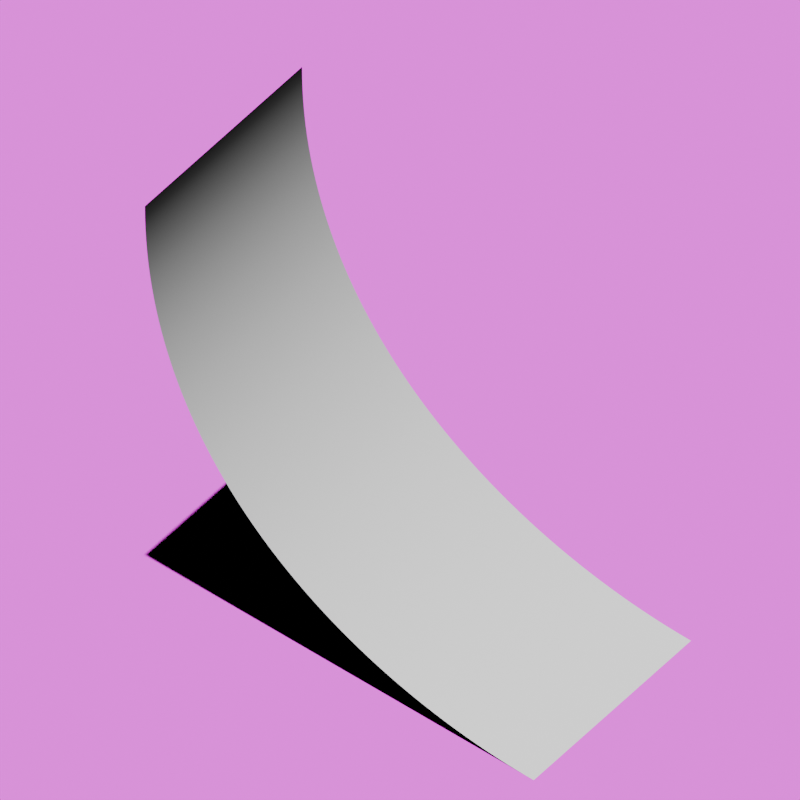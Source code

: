 # Source: lambert.blend  (saved by Blender 4.0.36; exported with 4.5.12 LTS)
import bpy
from mathutils import Matrix  # noqa: F401  (used for matrix-valued properties, if any)

bpy.ops.wm.read_factory_settings(use_empty=True)
scene = bpy.context.scene
scene.name = 'Scene'

# ---- collections
col_collection = bpy.data.collections.new('Collection'); scene.collection.children.link(col_collection)

# ---- images (referenced by path relative to the original .blend; pixels are not part of the script)
import os
ASSET_DIR = os.environ.get("B2B_ASSET_DIR", "")  # directory of the original .blend (textures are referenced by path, not embedded)
HERE = os.path.dirname(os.path.abspath(__file__))  # packed textures are extracted next to this script under _unpacked/

def load_image(name, relpath, width, height, colorspace="sRGB"):
    """Load a texture the original file referenced (path relative to the .blend, or extracted next to this script)."""
    p = next((c for c in (os.path.join(HERE, relpath), os.path.join(ASSET_DIR, relpath)) if relpath and os.path.exists(c)), "")
    if p:
        img = bpy.data.images.load(p, check_existing=True)
        img.name = name
    else:  # same state as the original file: an image datablock whose file is absent (Cycles renders it pink)
        img = bpy.data.images.new(name, width, height)
        img.source = "FILE"
        img.filepath = "//" + (relpath or name)
    img.colorspace_settings.name = colorspace
    return img
img_untitled = load_image('Untitled', 'ground.png', 1024, 1024, 'sRGB')

# ---- materials (node trees are filled in below, after node groups)
mat_material_001 = bpy.data.materials.new('Material.001')

# ---- material node trees
mat_material_001.use_nodes = True; mat_material_001.node_tree.nodes.clear()
_N = mat_material_001.node_tree.nodes; _L = mat_material_001.node_tree.links
n0 = _N.new('ShaderNodeBsdfPrincipled'); n0.name = 'Principled BSDF'; n0.location = (10, 300)
n0.inputs[3].default_value = 1.45
n1 = _N.new('ShaderNodeOutputMaterial'); n1.name = 'Material Output'; n1.location = (300, 300)
n2 = _N.new('ShaderNodeTexImage'); n2.name = 'Image Texture'; n2.location = (-305, 270)
n2.image = img_untitled
_L.new(n0.outputs[0], n1.inputs[0])
_L.new(n2.outputs[0], n0.inputs[0])
n1.is_active_output = True

# ---- world
world_world = bpy.data.worlds.new('World'); scene.world = world_world
world_world.use_nodes = True; world_world.node_tree.nodes.clear()
_N = world_world.node_tree.nodes; _L = world_world.node_tree.links
n0 = _N.new('ShaderNodeOutputWorld'); n0.name = 'World Output'; n0.location = (300, 300)
n1 = _N.new('ShaderNodeBackground'); n1.name = 'Background'; n1.location = (10, 300)
n1.inputs[0].default_value = (0.05088, 0.05088, 0.05088, 1.0)
n0.is_active_output = True
world_world.color = (0.05088, 0.05088, 0.05088)
world_world.use_sun_shadow = False
world_world.sun_shadow_jitter_overblur = 0.0

# ---- cameras
cam_camera_001 = bpy.data.cameras.new('Camera.001')
cam_camera_001.type = 'ORTHO'
cam_camera_001.ortho_scale = 3.2

# ---- lights
light_sun = bpy.data.lights.new('Sun', 'SUN')
light_sun.transmission_factor = 0.0
light_sun.energy = 5.0

# ---- meshes
me_mesh = bpy.data.meshes.new('Mesh')
me_mesh.from_pydata([(-1.0, 1.0, 0.0), (-0.9993, 0.9672, 0.0), (-0.9971, 0.9349, 0.0), (-0.9935, 0.9033, 0.0), (-0.9885, 0.8722, 0.0), (-0.9822, 0.8418, 0.0), (-0.9745, 0.8119, 0.0), (-0.9654, 0.7827, 0.0), (-0.9551, 0.754, 0.0), (-0.9435, 0.7259, 0.0), (-0.9306, 0.6984, 0.0), (-0.9165, 0.6715, 0.0), (-0.9011, 0.6451, 0.0), (-0.8846, 0.6194, 0.0), (-0.8669, 0.5942, 0.0), (-0.8481, 0.5695, 0.0), (-0.8281, 0.5454, 0.0), (-0.8071, 0.5219, 0.0), (-0.7849, 0.499, 0.0), (-0.7618, 0.4766, 0.0), (-0.7375, 0.4547, 0.0), (-0.7123, 0.4334, 0.0), (-0.6861, 0.4127, 0.0), (-0.659, 0.3925, 0.0), (-0.6309, 0.3729, 0.0), (-0.6018, 0.3537, 0.0), (-0.5719, 0.3352, 0.0), (-0.5411, 0.3171, 0.0), (-0.5095, 0.2996, 0.0), (-0.4771, 0.2826, 0.0), (-0.4438, 0.2662, 0.0), (-0.4098, 0.2502, 0.0), (-0.375, 0.2348, 0.0), (-0.3395, 0.2199, 0.0), (-0.3033, 0.2056, 0.0), (-0.2663, 0.1917, 0.0), (-0.2288, 0.1783, 0.0), (-0.1905, 0.1655, 0.0), (-0.1517, 0.1532, 0.0), (-0.1123, 0.1413, 0.0), (-0.07227, 0.13, 0.0), (-0.03171, 0.1191, 0.0), (0.009369, 0.1088, 0.0), (0.05095, 0.09889, 0.0), (0.09302, 0.08951, 0.0), (0.1355, 0.08062, 0.0), (0.1785, 0.0722, 0.0), (0.2219, 0.06427, 0.0), (0.2656, 0.05681, 0.0), (0.3097, 0.04983, 0.0), (0.3542, 0.04332, 0.0), (0.399, 0.03727, 0.0), (0.4441, 0.03169, 0.0), (0.4895, 0.02657, 0.0), (0.5351, 0.02192, 0.0), (0.5809, 0.01771, 0.0), (0.627, 0.01397, 0.0), (0.6732, 0.01067, 0.0), (0.7196, 0.007823, 0.0), (0.7661, 0.005421, 0.0), (0.8127, 0.003462, 0.0), (0.8595, 0.001944, 0.0), (0.9063, 0.0008623, 0.0), (0.9531, 0.0002156, 0.0), (1.0, 0.0, 0.0), (-1.0, 1.0, -1.0), (-0.9993, 0.9672, -1.0), (-0.9971, 0.9349, -1.0), (-0.9935, 0.9033, -1.0), (-0.9885, 0.8722, -1.0), (-0.9822, 0.8418, -1.0), (-0.9745, 0.8119, -1.0), (-0.9654, 0.7827, -1.0), (-0.9551, 0.754, -1.0), (-0.9435, 0.7259, -1.0), (-0.9306, 0.6984, -1.0), (-0.9165, 0.6715, -1.0), (-0.9011, 0.6451, -1.0), (-0.8846, 0.6194, -1.0), (-0.8669, 0.5942, -1.0), (-0.8481, 0.5695, -1.0), (-0.8281, 0.5454, -1.0), (-0.8071, 0.5219, -1.0), (-0.7849, 0.499, -1.0), (-0.7618, 0.4766, -1.0), (-0.7375, 0.4547, -1.0), (-0.7123, 0.4334, -1.0), (-0.6861, 0.4127, -1.0), (-0.659, 0.3925, -1.0), (-0.6309, 0.3729, -1.0), (-0.6018, 0.3537, -1.0), (-0.5719, 0.3352, -1.0), (-0.5411, 0.3171, -1.0), (-0.5095, 0.2996, -1.0), (-0.4771, 0.2826, -1.0), (-0.4438, 0.2662, -1.0), (-0.4098, 0.2502, -1.0), (-0.375, 0.2348, -1.0), (-0.3395, 0.2199, -1.0), (-0.3033, 0.2056, -1.0), (-0.2663, 0.1917, -1.0), (-0.2288, 0.1783, -1.0), (-0.1905, 0.1655, -1.0), (-0.1517, 0.1532, -1.0), (-0.1123, 0.1413, -1.0), (-0.07227, 0.13, -1.0), (-0.03171, 0.1191, -1.0), (0.009369, 0.1088, -1.0), (0.05095, 0.09889, -1.0), (0.09302, 0.08951, -1.0), (0.1355, 0.08062, -1.0), (0.1785, 0.0722, -1.0), (0.2219, 0.06427, -1.0), (0.2656, 0.05681, -1.0), (0.3097, 0.04983, -1.0), (0.3542, 0.04332, -1.0), (0.399, 0.03727, -1.0), (0.4441, 0.03169, -1.0), (0.4895, 0.02657, -1.0), (0.5351, 0.02192, -1.0), (0.5809, 0.01771, -1.0), (0.627, 0.01397, -1.0), (0.6732, 0.01067, -1.0), (0.7196, 0.007823, -1.0), (0.7661, 0.005421, -1.0), (0.8127, 0.003462, -1.0), (0.8595, 0.001944, -1.0), (0.9063, 0.0008623, -1.0), (0.9531, 0.0002155, -1.0), (1.0, -4.371e-08, -1.0)], [], [(19, 20, 85, 84), (46, 47, 112, 111), (20, 21, 86, 85), (47, 48, 113, 112), (21, 22, 87, 86), (48, 49, 114, 113), (22, 23, 88, 87), (49, 50, 115, 114), (23, 24, 89, 88), (50, 51, 116, 115), (24, 25, 90, 89), (51, 52, 117, 116), (25, 26, 91, 90), (52, 53, 118, 117), (26, 27, 92, 91), (0, 1, 66, 65), (53, 54, 119, 118), (27, 28, 93, 92), (1, 2, 67, 66), (54, 55, 120, 119), (28, 29, 94, 93), (2, 3, 68, 67), (55, 56, 121, 120), (29, 30, 95, 94), (3, 4, 69, 68), (56, 57, 122, 121), (30, 31, 96, 95), (4, 5, 70, 69), (57, 58, 123, 122), (31, 32, 97, 96), (5, 6, 71, 70), (58, 59, 124, 123), (32, 33, 98, 97), (6, 7, 72, 71), (59, 60, 125, 124), (33, 34, 99, 98), (7, 8, 73, 72), (60, 61, 126, 125), (34, 35, 100, 99), (8, 9, 74, 73), (61, 62, 127, 126), (35, 36, 101, 100), (9, 10, 75, 74), (62, 63, 128, 127), (36, 37, 102, 101), (10, 11, 76, 75), (63, 64, 129, 128), (37, 38, 103, 102), (11, 12, 77, 76), (38, 39, 104, 103), (12, 13, 78, 77), (39, 40, 105, 104), (13, 14, 79, 78), (40, 41, 106, 105), (14, 15, 80, 79), (41, 42, 107, 106), (15, 16, 81, 80), (42, 43, 108, 107), (16, 17, 82, 81), (43, 44, 109, 108), (17, 18, 83, 82), (44, 45, 110, 109), (18, 19, 84, 83), (45, 46, 111, 110)])
me_mesh.polygons.foreach_set('use_smooth', [True] * 64)
me_mesh.update()
me_plane = bpy.data.meshes.new('Plane')
me_plane.from_pydata([(-1.0, -1.0, 0.0), (1.0, -1.0, 0.0), (-1.0, 1.0, 0.0), (1.0, 1.0, 0.0)], [], [(0, 1, 3, 2)])
_uv = me_plane.uv_layers.new(name='UVMap')
_uv.uv.foreach_set('vector', [0.0, 0.0, 1.0, 0.0, 1.0, 1.0, 0.0, 1.0])
me_plane.materials.append(mat_material_001)
me_plane.update()

# ---- objects
ob_beziercurve = bpy.data.objects.new('BezierCurve', me_mesh)
ob_plane = bpy.data.objects.new('Plane', me_plane)
ob_sun = bpy.data.objects.new('Sun', light_sun)
ob_camera = bpy.data.objects.new('Camera', cam_camera_001)

# ---- transforms, parenting, visibility, modifiers, constraints
ob_beziercurve.location = (0.0, 0.0, 0.0)
ob_beziercurve.rotation_euler = (1.571, -0.0, 0.0)
ob_beziercurve.scale = (1.0, 2.0, 1.0)
ob_plane.location = (0.0, 0.0, 0.0)
ob_plane.scale = (5.929, 5.929, 5.929)
ob_sun.location = (0.0, 0.0, 0.0)
ob_camera.location = (1.872, -1.929, 4.287)
ob_camera.rotation_euler = (0.7715, -7.124e-07, 0.68)

# ---- collection membership
col_collection.objects.link(ob_beziercurve)
col_collection.objects.link(ob_plane)
col_collection.objects.link(ob_sun)
col_collection.objects.link(ob_camera)

# ---- scene / render settings (as saved in the file)
scene.camera = ob_camera
scene.frame_start = 1; scene.frame_end = 250; scene.frame_set(1)
scene.render.engine = 'CYCLES'
scene.render.resolution_x = 800
scene.render.resolution_y = 800
scene.cycles.sampling_pattern = 'TABULATED_SOBOL'
scene.cycles.max_bounces = 0
scene.cycles.sample_clamp_indirect = 0.0
bpy.context.view_layer.update()
